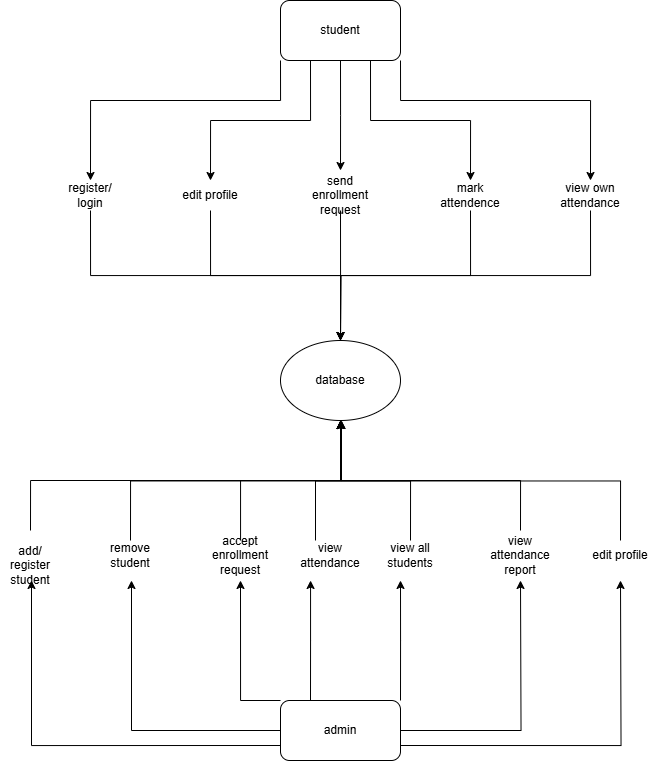

The diagram above was exported from draw.io. Its source (the exported page's mxGraphModel, read from the mxfile embedded in the PNG):
<mxGraphModel dx="1427" dy="816" grid="1" gridSize="10" guides="1" tooltips="1" connect="1" arrows="1" fold="1" page="1" pageScale="1" pageWidth="827" pageHeight="1169" math="0" shadow="0">
  <root>
    <mxCell id="0" />
    <mxCell id="1" parent="0" />
    <mxCell id="B8aPmxNwj32byJkXbcjI-22" style="edgeStyle=orthogonalEdgeStyle;rounded=0;orthogonalLoop=1;jettySize=auto;html=1;exitX=0.5;exitY=1;exitDx=0;exitDy=0;" edge="1" parent="1" source="25fHKtu0G2ZvNAaC8T4F-1">
      <mxGeometry relative="1" as="geometry">
        <mxPoint x="410" y="270" as="targetPoint" />
      </mxGeometry>
    </mxCell>
    <mxCell id="B8aPmxNwj32byJkXbcjI-23" style="edgeStyle=orthogonalEdgeStyle;rounded=0;orthogonalLoop=1;jettySize=auto;html=1;exitX=0.75;exitY=1;exitDx=0;exitDy=0;entryX=0.5;entryY=0;entryDx=0;entryDy=0;" edge="1" parent="1" source="25fHKtu0G2ZvNAaC8T4F-1" target="25fHKtu0G2ZvNAaC8T4F-5">
      <mxGeometry relative="1" as="geometry" />
    </mxCell>
    <mxCell id="B8aPmxNwj32byJkXbcjI-24" style="edgeStyle=orthogonalEdgeStyle;rounded=0;orthogonalLoop=1;jettySize=auto;html=1;exitX=1;exitY=1;exitDx=0;exitDy=0;entryX=0.5;entryY=0;entryDx=0;entryDy=0;" edge="1" parent="1" source="25fHKtu0G2ZvNAaC8T4F-1" target="25fHKtu0G2ZvNAaC8T4F-6">
      <mxGeometry relative="1" as="geometry">
        <Array as="points">
          <mxPoint x="470" y="200" />
          <mxPoint x="660" y="200" />
        </Array>
      </mxGeometry>
    </mxCell>
    <mxCell id="B8aPmxNwj32byJkXbcjI-25" style="edgeStyle=orthogonalEdgeStyle;rounded=0;orthogonalLoop=1;jettySize=auto;html=1;exitX=0.25;exitY=1;exitDx=0;exitDy=0;entryX=0.5;entryY=0;entryDx=0;entryDy=0;" edge="1" parent="1" source="25fHKtu0G2ZvNAaC8T4F-1" target="25fHKtu0G2ZvNAaC8T4F-3">
      <mxGeometry relative="1" as="geometry" />
    </mxCell>
    <mxCell id="B8aPmxNwj32byJkXbcjI-26" style="edgeStyle=orthogonalEdgeStyle;rounded=0;orthogonalLoop=1;jettySize=auto;html=1;exitX=0;exitY=1;exitDx=0;exitDy=0;entryX=0.5;entryY=0;entryDx=0;entryDy=0;" edge="1" parent="1" source="25fHKtu0G2ZvNAaC8T4F-1" target="25fHKtu0G2ZvNAaC8T4F-2">
      <mxGeometry relative="1" as="geometry">
        <Array as="points">
          <mxPoint x="350" y="200" />
          <mxPoint x="160" y="200" />
        </Array>
      </mxGeometry>
    </mxCell>
    <mxCell id="25fHKtu0G2ZvNAaC8T4F-1" value="student" style="rounded=1;whiteSpace=wrap;html=1;" parent="1" vertex="1">
      <mxGeometry x="350" y="100" width="120" height="60" as="geometry" />
    </mxCell>
    <mxCell id="B8aPmxNwj32byJkXbcjI-27" style="edgeStyle=orthogonalEdgeStyle;rounded=0;orthogonalLoop=1;jettySize=auto;html=1;exitX=0.5;exitY=1;exitDx=0;exitDy=0;" edge="1" parent="1" source="25fHKtu0G2ZvNAaC8T4F-2" target="B8aPmxNwj32byJkXbcjI-1">
      <mxGeometry relative="1" as="geometry" />
    </mxCell>
    <mxCell id="25fHKtu0G2ZvNAaC8T4F-2" value="register/&lt;br&gt;login" style="text;html=1;align=center;verticalAlign=middle;whiteSpace=wrap;rounded=0;" parent="1" vertex="1">
      <mxGeometry x="130" y="280" width="60" height="30" as="geometry" />
    </mxCell>
    <mxCell id="B8aPmxNwj32byJkXbcjI-28" style="edgeStyle=orthogonalEdgeStyle;rounded=0;orthogonalLoop=1;jettySize=auto;html=1;exitX=0.5;exitY=1;exitDx=0;exitDy=0;" edge="1" parent="1" source="25fHKtu0G2ZvNAaC8T4F-3">
      <mxGeometry relative="1" as="geometry">
        <mxPoint x="410" y="440" as="targetPoint" />
      </mxGeometry>
    </mxCell>
    <mxCell id="25fHKtu0G2ZvNAaC8T4F-3" value="edit profile" style="text;html=1;align=center;verticalAlign=middle;whiteSpace=wrap;rounded=0;" parent="1" vertex="1">
      <mxGeometry x="250" y="280" width="60" height="30" as="geometry" />
    </mxCell>
    <mxCell id="B8aPmxNwj32byJkXbcjI-29" style="edgeStyle=orthogonalEdgeStyle;rounded=0;orthogonalLoop=1;jettySize=auto;html=1;exitX=0.5;exitY=1;exitDx=0;exitDy=0;" edge="1" parent="1" source="25fHKtu0G2ZvNAaC8T4F-4">
      <mxGeometry relative="1" as="geometry">
        <mxPoint x="410" y="440" as="targetPoint" />
      </mxGeometry>
    </mxCell>
    <mxCell id="25fHKtu0G2ZvNAaC8T4F-4" value="send enrollment request" style="text;html=1;align=center;verticalAlign=middle;whiteSpace=wrap;rounded=0;" parent="1" vertex="1">
      <mxGeometry x="380" y="280" width="60" height="30" as="geometry" />
    </mxCell>
    <mxCell id="B8aPmxNwj32byJkXbcjI-30" style="edgeStyle=orthogonalEdgeStyle;rounded=0;orthogonalLoop=1;jettySize=auto;html=1;exitX=0.5;exitY=1;exitDx=0;exitDy=0;entryX=0.5;entryY=0;entryDx=0;entryDy=0;" edge="1" parent="1" source="25fHKtu0G2ZvNAaC8T4F-5" target="B8aPmxNwj32byJkXbcjI-1">
      <mxGeometry relative="1" as="geometry" />
    </mxCell>
    <mxCell id="25fHKtu0G2ZvNAaC8T4F-5" value="mark attendence" style="text;html=1;align=center;verticalAlign=middle;whiteSpace=wrap;rounded=0;" parent="1" vertex="1">
      <mxGeometry x="510" y="280" width="60" height="30" as="geometry" />
    </mxCell>
    <mxCell id="B8aPmxNwj32byJkXbcjI-31" style="edgeStyle=orthogonalEdgeStyle;rounded=0;orthogonalLoop=1;jettySize=auto;html=1;exitX=0.5;exitY=1;exitDx=0;exitDy=0;entryX=0.5;entryY=0;entryDx=0;entryDy=0;" edge="1" parent="1" source="25fHKtu0G2ZvNAaC8T4F-6" target="B8aPmxNwj32byJkXbcjI-1">
      <mxGeometry relative="1" as="geometry" />
    </mxCell>
    <mxCell id="25fHKtu0G2ZvNAaC8T4F-6" value="view own attendance" style="text;html=1;align=center;verticalAlign=middle;whiteSpace=wrap;rounded=0;" parent="1" vertex="1">
      <mxGeometry x="630" y="280" width="60" height="30" as="geometry" />
    </mxCell>
    <mxCell id="B8aPmxNwj32byJkXbcjI-1" value="database" style="ellipse;whiteSpace=wrap;html=1;" vertex="1" parent="1">
      <mxGeometry x="350" y="440" width="120" height="80" as="geometry" />
    </mxCell>
    <mxCell id="B8aPmxNwj32byJkXbcjI-16" style="edgeStyle=orthogonalEdgeStyle;rounded=0;orthogonalLoop=1;jettySize=auto;html=1;entryX=0.5;entryY=1;entryDx=0;entryDy=0;" edge="1" parent="1" target="B8aPmxNwj32byJkXbcjI-1">
      <mxGeometry relative="1" as="geometry">
        <mxPoint x="100" y="630" as="sourcePoint" />
        <Array as="points">
          <mxPoint x="100" y="580" />
          <mxPoint x="410" y="580" />
        </Array>
      </mxGeometry>
    </mxCell>
    <mxCell id="B8aPmxNwj32byJkXbcjI-2" value="add/&lt;br&gt;register student" style="text;html=1;align=center;verticalAlign=middle;whiteSpace=wrap;rounded=0;" vertex="1" parent="1">
      <mxGeometry x="70" y="650" width="60" height="30" as="geometry" />
    </mxCell>
    <mxCell id="B8aPmxNwj32byJkXbcjI-17" style="edgeStyle=orthogonalEdgeStyle;rounded=0;orthogonalLoop=1;jettySize=auto;html=1;exitX=0.5;exitY=0;exitDx=0;exitDy=0;" edge="1" parent="1" source="B8aPmxNwj32byJkXbcjI-3">
      <mxGeometry relative="1" as="geometry">
        <mxPoint x="410" y="520" as="targetPoint" />
      </mxGeometry>
    </mxCell>
    <mxCell id="B8aPmxNwj32byJkXbcjI-3" value="remove student" style="text;html=1;align=center;verticalAlign=middle;whiteSpace=wrap;rounded=0;" vertex="1" parent="1">
      <mxGeometry x="170" y="640" width="60" height="30" as="geometry" />
    </mxCell>
    <mxCell id="B8aPmxNwj32byJkXbcjI-39" style="edgeStyle=orthogonalEdgeStyle;rounded=0;orthogonalLoop=1;jettySize=auto;html=1;" edge="1" parent="1" source="B8aPmxNwj32byJkXbcjI-4">
      <mxGeometry relative="1" as="geometry">
        <mxPoint x="410" y="520" as="targetPoint" />
        <Array as="points">
          <mxPoint x="310" y="580" />
          <mxPoint x="411" y="580" />
          <mxPoint x="411" y="520" />
        </Array>
      </mxGeometry>
    </mxCell>
    <mxCell id="B8aPmxNwj32byJkXbcjI-4" value="accept enrollment request" style="text;html=1;align=center;verticalAlign=middle;whiteSpace=wrap;rounded=0;" vertex="1" parent="1">
      <mxGeometry x="280" y="640" width="60" height="30" as="geometry" />
    </mxCell>
    <mxCell id="B8aPmxNwj32byJkXbcjI-19" style="edgeStyle=orthogonalEdgeStyle;rounded=0;orthogonalLoop=1;jettySize=auto;html=1;exitX=0.5;exitY=0;exitDx=0;exitDy=0;" edge="1" parent="1" source="B8aPmxNwj32byJkXbcjI-5">
      <mxGeometry relative="1" as="geometry">
        <mxPoint x="410" y="520" as="targetPoint" />
      </mxGeometry>
    </mxCell>
    <mxCell id="B8aPmxNwj32byJkXbcjI-5" value="view all students" style="text;html=1;align=center;verticalAlign=middle;whiteSpace=wrap;rounded=0;" vertex="1" parent="1">
      <mxGeometry x="450" y="640" width="60" height="30" as="geometry" />
    </mxCell>
    <mxCell id="B8aPmxNwj32byJkXbcjI-34" style="edgeStyle=orthogonalEdgeStyle;rounded=0;orthogonalLoop=1;jettySize=auto;html=1;" edge="1" parent="1">
      <mxGeometry relative="1" as="geometry">
        <mxPoint x="410" y="520" as="targetPoint" />
        <mxPoint x="590" y="630" as="sourcePoint" />
        <Array as="points">
          <mxPoint x="590" y="580" />
          <mxPoint x="411" y="580" />
          <mxPoint x="411" y="520" />
        </Array>
      </mxGeometry>
    </mxCell>
    <mxCell id="B8aPmxNwj32byJkXbcjI-6" value="view attendance report" style="text;html=1;align=center;verticalAlign=middle;whiteSpace=wrap;rounded=0;" vertex="1" parent="1">
      <mxGeometry x="560" y="640" width="60" height="30" as="geometry" />
    </mxCell>
    <mxCell id="B8aPmxNwj32byJkXbcjI-21" style="edgeStyle=orthogonalEdgeStyle;rounded=0;orthogonalLoop=1;jettySize=auto;html=1;exitX=0.5;exitY=0;exitDx=0;exitDy=0;" edge="1" parent="1" source="B8aPmxNwj32byJkXbcjI-7">
      <mxGeometry relative="1" as="geometry">
        <mxPoint x="410" y="520" as="targetPoint" />
      </mxGeometry>
    </mxCell>
    <mxCell id="B8aPmxNwj32byJkXbcjI-7" value="edit profile" style="text;html=1;align=center;verticalAlign=middle;whiteSpace=wrap;rounded=0;" vertex="1" parent="1">
      <mxGeometry x="660" y="640" width="60" height="30" as="geometry" />
    </mxCell>
    <mxCell id="B8aPmxNwj32byJkXbcjI-9" style="edgeStyle=orthogonalEdgeStyle;rounded=0;orthogonalLoop=1;jettySize=auto;html=1;exitX=0;exitY=0.75;exitDx=0;exitDy=0;" edge="1" parent="1" source="B8aPmxNwj32byJkXbcjI-8">
      <mxGeometry relative="1" as="geometry">
        <mxPoint x="300" y="845" as="sourcePoint" />
        <mxPoint x="100" y="680" as="targetPoint" />
        <Array as="points">
          <mxPoint x="101" y="845" />
          <mxPoint x="101" y="680" />
        </Array>
      </mxGeometry>
    </mxCell>
    <mxCell id="B8aPmxNwj32byJkXbcjI-10" style="edgeStyle=orthogonalEdgeStyle;rounded=0;orthogonalLoop=1;jettySize=auto;html=1;exitX=0;exitY=0.5;exitDx=0;exitDy=0;" edge="1" parent="1" source="B8aPmxNwj32byJkXbcjI-8">
      <mxGeometry relative="1" as="geometry">
        <mxPoint x="200" y="680" as="targetPoint" />
        <mxPoint x="290" y="830" as="sourcePoint" />
        <Array as="points">
          <mxPoint x="201" y="830" />
          <mxPoint x="201" y="680" />
        </Array>
      </mxGeometry>
    </mxCell>
    <mxCell id="B8aPmxNwj32byJkXbcjI-12" style="edgeStyle=orthogonalEdgeStyle;rounded=0;orthogonalLoop=1;jettySize=auto;html=1;exitX=0;exitY=0;exitDx=0;exitDy=0;" edge="1" parent="1" source="B8aPmxNwj32byJkXbcjI-8">
      <mxGeometry relative="1" as="geometry">
        <mxPoint x="310" y="680" as="targetPoint" />
        <mxPoint x="310" y="800" as="sourcePoint" />
        <Array as="points">
          <mxPoint x="310" y="800" />
        </Array>
      </mxGeometry>
    </mxCell>
    <mxCell id="B8aPmxNwj32byJkXbcjI-13" style="edgeStyle=orthogonalEdgeStyle;rounded=0;orthogonalLoop=1;jettySize=auto;html=1;exitX=1;exitY=0;exitDx=0;exitDy=0;" edge="1" parent="1" source="B8aPmxNwj32byJkXbcjI-8">
      <mxGeometry relative="1" as="geometry">
        <mxPoint x="470" y="680" as="targetPoint" />
      </mxGeometry>
    </mxCell>
    <mxCell id="B8aPmxNwj32byJkXbcjI-14" style="edgeStyle=orthogonalEdgeStyle;rounded=0;orthogonalLoop=1;jettySize=auto;html=1;exitX=1;exitY=0.5;exitDx=0;exitDy=0;" edge="1" parent="1" source="B8aPmxNwj32byJkXbcjI-8">
      <mxGeometry relative="1" as="geometry">
        <mxPoint x="590" y="680" as="targetPoint" />
      </mxGeometry>
    </mxCell>
    <mxCell id="B8aPmxNwj32byJkXbcjI-15" style="edgeStyle=orthogonalEdgeStyle;rounded=0;orthogonalLoop=1;jettySize=auto;html=1;exitX=1;exitY=0.75;exitDx=0;exitDy=0;" edge="1" parent="1" source="B8aPmxNwj32byJkXbcjI-8">
      <mxGeometry relative="1" as="geometry">
        <mxPoint x="690" y="680" as="targetPoint" />
      </mxGeometry>
    </mxCell>
    <mxCell id="B8aPmxNwj32byJkXbcjI-37" style="edgeStyle=orthogonalEdgeStyle;rounded=0;orthogonalLoop=1;jettySize=auto;html=1;exitX=0.25;exitY=0;exitDx=0;exitDy=0;" edge="1" parent="1" source="B8aPmxNwj32byJkXbcjI-8">
      <mxGeometry relative="1" as="geometry">
        <mxPoint x="380.0588235294117" y="680" as="targetPoint" />
      </mxGeometry>
    </mxCell>
    <mxCell id="B8aPmxNwj32byJkXbcjI-8" value="admin" style="rounded=1;whiteSpace=wrap;html=1;" vertex="1" parent="1">
      <mxGeometry x="350" y="800" width="120" height="60" as="geometry" />
    </mxCell>
    <mxCell id="B8aPmxNwj32byJkXbcjI-38" style="edgeStyle=orthogonalEdgeStyle;rounded=0;orthogonalLoop=1;jettySize=auto;html=1;exitX=0.25;exitY=0;exitDx=0;exitDy=0;" edge="1" parent="1" source="B8aPmxNwj32byJkXbcjI-35">
      <mxGeometry relative="1" as="geometry">
        <mxPoint x="410" y="520" as="targetPoint" />
      </mxGeometry>
    </mxCell>
    <mxCell id="B8aPmxNwj32byJkXbcjI-35" value="view attendance" style="text;html=1;align=center;verticalAlign=middle;whiteSpace=wrap;rounded=0;" vertex="1" parent="1">
      <mxGeometry x="370" y="640" width="60" height="30" as="geometry" />
    </mxCell>
  </root>
</mxGraphModel>